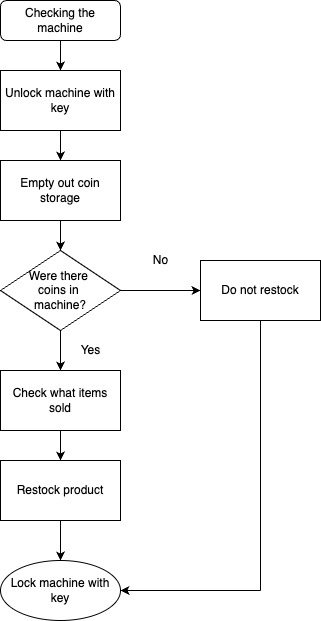

The diagram above was exported from draw.io. Its source (the exported page's mxGraphModel, read from the mxfile embedded in the PNG):
<mxGraphModel dx="552" dy="508" grid="1" gridSize="10" guides="1" tooltips="1" connect="1" arrows="1" fold="1" page="1" pageScale="1" pageWidth="827" pageHeight="1169" math="0" shadow="0">
  <root>
    <mxCell id="WIyWlLk6GJQsqaUBKTNV-0" />
    <mxCell id="WIyWlLk6GJQsqaUBKTNV-1" parent="WIyWlLk6GJQsqaUBKTNV-0" />
    <mxCell id="iKL6CYvlRQhm7YSOR8Gx-1" value="" style="edgeStyle=orthogonalEdgeStyle;rounded=0;orthogonalLoop=1;jettySize=auto;html=1;" edge="1" parent="WIyWlLk6GJQsqaUBKTNV-1" source="WIyWlLk6GJQsqaUBKTNV-3" target="iKL6CYvlRQhm7YSOR8Gx-0">
      <mxGeometry relative="1" as="geometry" />
    </mxCell>
    <mxCell id="WIyWlLk6GJQsqaUBKTNV-3" value="Checking the machine" style="rounded=1;whiteSpace=wrap;html=1;fontSize=12;glass=0;strokeWidth=1;shadow=0;" parent="WIyWlLk6GJQsqaUBKTNV-1" vertex="1">
      <mxGeometry x="160" y="80" width="120" height="40" as="geometry" />
    </mxCell>
    <mxCell id="iKL6CYvlRQhm7YSOR8Gx-3" value="" style="edgeStyle=orthogonalEdgeStyle;rounded=0;orthogonalLoop=1;jettySize=auto;html=1;" edge="1" parent="WIyWlLk6GJQsqaUBKTNV-1" source="iKL6CYvlRQhm7YSOR8Gx-0" target="iKL6CYvlRQhm7YSOR8Gx-2">
      <mxGeometry relative="1" as="geometry" />
    </mxCell>
    <mxCell id="iKL6CYvlRQhm7YSOR8Gx-0" value="Unlock machine with key" style="whiteSpace=wrap;html=1;rounded=0;glass=0;strokeWidth=1;shadow=0;" vertex="1" parent="WIyWlLk6GJQsqaUBKTNV-1">
      <mxGeometry x="160" y="150" width="120" height="60" as="geometry" />
    </mxCell>
    <mxCell id="iKL6CYvlRQhm7YSOR8Gx-5" value="" style="edgeStyle=orthogonalEdgeStyle;rounded=0;orthogonalLoop=1;jettySize=auto;html=1;" edge="1" parent="WIyWlLk6GJQsqaUBKTNV-1" source="iKL6CYvlRQhm7YSOR8Gx-2" target="iKL6CYvlRQhm7YSOR8Gx-4">
      <mxGeometry relative="1" as="geometry" />
    </mxCell>
    <mxCell id="iKL6CYvlRQhm7YSOR8Gx-2" value="Empty out coin storage" style="whiteSpace=wrap;html=1;rounded=0;glass=0;strokeWidth=1;shadow=0;" vertex="1" parent="WIyWlLk6GJQsqaUBKTNV-1">
      <mxGeometry x="160" y="240" width="120" height="60" as="geometry" />
    </mxCell>
    <mxCell id="iKL6CYvlRQhm7YSOR8Gx-7" value="" style="edgeStyle=orthogonalEdgeStyle;rounded=0;orthogonalLoop=1;jettySize=auto;html=1;" edge="1" parent="WIyWlLk6GJQsqaUBKTNV-1" source="iKL6CYvlRQhm7YSOR8Gx-4" target="iKL6CYvlRQhm7YSOR8Gx-6">
      <mxGeometry relative="1" as="geometry" />
    </mxCell>
    <mxCell id="iKL6CYvlRQhm7YSOR8Gx-10" value="" style="edgeStyle=orthogonalEdgeStyle;rounded=0;orthogonalLoop=1;jettySize=auto;html=1;" edge="1" parent="WIyWlLk6GJQsqaUBKTNV-1" source="iKL6CYvlRQhm7YSOR8Gx-4" target="iKL6CYvlRQhm7YSOR8Gx-9">
      <mxGeometry relative="1" as="geometry" />
    </mxCell>
    <mxCell id="iKL6CYvlRQhm7YSOR8Gx-4" value="Were there &lt;br&gt;coins in &lt;br&gt;machine?" style="rhombus;whiteSpace=wrap;html=1;rounded=0;glass=0;strokeWidth=1;shadow=0;" vertex="1" parent="WIyWlLk6GJQsqaUBKTNV-1">
      <mxGeometry x="160" y="330" width="120" height="80" as="geometry" />
    </mxCell>
    <mxCell id="iKL6CYvlRQhm7YSOR8Gx-6" value="Do not restock" style="whiteSpace=wrap;html=1;rounded=0;glass=0;strokeWidth=1;shadow=0;" vertex="1" parent="WIyWlLk6GJQsqaUBKTNV-1">
      <mxGeometry x="360" y="340" width="120" height="60" as="geometry" />
    </mxCell>
    <mxCell id="iKL6CYvlRQhm7YSOR8Gx-8" value="No" style="text;html=1;align=center;verticalAlign=middle;resizable=0;points=[];autosize=1;strokeColor=none;fillColor=none;" vertex="1" parent="WIyWlLk6GJQsqaUBKTNV-1">
      <mxGeometry x="300" y="325" width="40" height="30" as="geometry" />
    </mxCell>
    <mxCell id="iKL6CYvlRQhm7YSOR8Gx-12" value="" style="edgeStyle=orthogonalEdgeStyle;rounded=0;orthogonalLoop=1;jettySize=auto;html=1;" edge="1" parent="WIyWlLk6GJQsqaUBKTNV-1" source="iKL6CYvlRQhm7YSOR8Gx-9" target="iKL6CYvlRQhm7YSOR8Gx-11">
      <mxGeometry relative="1" as="geometry" />
    </mxCell>
    <mxCell id="iKL6CYvlRQhm7YSOR8Gx-9" value="Check what items sold" style="whiteSpace=wrap;html=1;rounded=0;glass=0;strokeWidth=1;shadow=0;" vertex="1" parent="WIyWlLk6GJQsqaUBKTNV-1">
      <mxGeometry x="160" y="450" width="120" height="60" as="geometry" />
    </mxCell>
    <mxCell id="iKL6CYvlRQhm7YSOR8Gx-15" value="" style="edgeStyle=orthogonalEdgeStyle;rounded=0;orthogonalLoop=1;jettySize=auto;html=1;" edge="1" parent="WIyWlLk6GJQsqaUBKTNV-1" source="iKL6CYvlRQhm7YSOR8Gx-11" target="iKL6CYvlRQhm7YSOR8Gx-14">
      <mxGeometry relative="1" as="geometry" />
    </mxCell>
    <mxCell id="iKL6CYvlRQhm7YSOR8Gx-11" value="Restock product" style="whiteSpace=wrap;html=1;rounded=0;glass=0;strokeWidth=1;shadow=0;" vertex="1" parent="WIyWlLk6GJQsqaUBKTNV-1">
      <mxGeometry x="160" y="540" width="120" height="60" as="geometry" />
    </mxCell>
    <mxCell id="iKL6CYvlRQhm7YSOR8Gx-13" value="Yes" style="text;html=1;align=center;verticalAlign=middle;resizable=0;points=[];autosize=1;strokeColor=none;fillColor=none;" vertex="1" parent="WIyWlLk6GJQsqaUBKTNV-1">
      <mxGeometry x="230" y="415" width="40" height="30" as="geometry" />
    </mxCell>
    <mxCell id="iKL6CYvlRQhm7YSOR8Gx-14" value="Lock machine with key" style="ellipse;whiteSpace=wrap;html=1;rounded=0;glass=0;strokeWidth=1;shadow=0;" vertex="1" parent="WIyWlLk6GJQsqaUBKTNV-1">
      <mxGeometry x="160" y="640" width="120" height="60" as="geometry" />
    </mxCell>
    <mxCell id="iKL6CYvlRQhm7YSOR8Gx-16" value="" style="endArrow=classic;html=1;rounded=0;entryX=1;entryY=0.5;entryDx=0;entryDy=0;" edge="1" parent="WIyWlLk6GJQsqaUBKTNV-1" target="iKL6CYvlRQhm7YSOR8Gx-14">
      <mxGeometry width="50" height="50" relative="1" as="geometry">
        <mxPoint x="420" y="670" as="sourcePoint" />
        <mxPoint x="300" y="480" as="targetPoint" />
      </mxGeometry>
    </mxCell>
    <mxCell id="iKL6CYvlRQhm7YSOR8Gx-17" value="" style="endArrow=none;html=1;rounded=0;entryX=0.5;entryY=1;entryDx=0;entryDy=0;" edge="1" parent="WIyWlLk6GJQsqaUBKTNV-1" target="iKL6CYvlRQhm7YSOR8Gx-6">
      <mxGeometry width="50" height="50" relative="1" as="geometry">
        <mxPoint x="420" y="670" as="sourcePoint" />
        <mxPoint x="300" y="480" as="targetPoint" />
      </mxGeometry>
    </mxCell>
  </root>
</mxGraphModel>